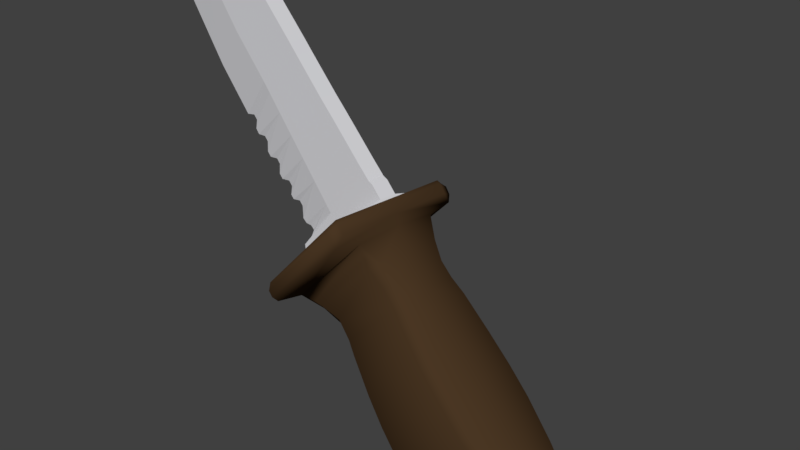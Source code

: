 # Source: knife.blend  (saved by Blender 2.79.0; exported with 4.5.12 LTS)
import bpy
from mathutils import Matrix  # noqa: F401  (used for matrix-valued properties, if any)

bpy.ops.wm.read_factory_settings(use_empty=True)
scene = bpy.context.scene
scene.name = 'Scene'

# ---- collections
col_collection_1 = bpy.data.collections.new('Collection 1'); scene.collection.children.link(col_collection_1)

# ---- materials (node trees are filled in below, after node groups)
mat_handle = bpy.data.materials.new('handle')
mat_handle.alpha_threshold = 0.0
mat_handle.use_transparent_shadow = False
mat_handle.diffuse_color = (0.0678, 0.03727, 0.01681, 1.0)
mat_handle.specular_color = (0.07564, 0.04228, 0.01676)
mat_handle.roughness = 0.5
mat_knife_001 = bpy.data.materials.new('knife.001')
mat_knife_001.alpha_threshold = 0.0
mat_knife_001.use_transparent_shadow = False
mat_knife_001.diffuse_color = (0.7, 0.7, 0.73, 1.0)
mat_knife_001.specular_color = (0.7863, 0.8408, 0.894)
mat_knife_001.roughness = 0.5

# ---- material node trees

# ---- world
world_world = bpy.data.worlds.new('World'); scene.world = world_world
world_world.color = (0.05088, 0.05088, 0.05088)
world_world.use_sun_shadow = False
world_world.sun_shadow_jitter_overblur = 0.0
world_world.cycles.sampling_method = 'MANUAL'

# ---- cameras
cam_camera = bpy.data.cameras.new('Camera')
cam_camera.clip_end = 100.0
cam_camera.lens = 35.0
cam_camera.sensor_width = 32.0
cam_camera.sensor_height = 18.0
cam_camera.ortho_scale = 7.314
cam_camera.dof.focus_distance = 0.0
cam_camera.dof.aperture_fstop = 128.0

# ---- meshes
me_cube_002 = bpy.data.meshes.new('Cube.002')
me_cube_002.from_pydata([(-0.4468, -0.5564, -0.6792), (-0.8962, -0.9412, -0.4265), (0.56, -0.5564, 0.3597), (0.3419, -0.9412, 0.8134), (-0.893, -0.9758, -0.5418), (0.4041, -0.9758, 0.7792), (0.4675, -0.9758, 0.6903), (-0.8279, -0.9758, -0.612), (0.2767, -0.5308, -1.188), (1.162, -0.5308, -0.3177), (2.525, -0.4361, -3.384), (3.335, -0.4361, -2.58), (3.278, -0.5668, -4.399), (4.159, -0.5668, -3.726), (3.715, -0.5062, -4.539), (4.169, -0.5062, -4.157), (-0.06375, -0.4834, -0.8104), (0.805, -0.4834, 0.01191), (0.6189, -0.5516, 0.2361), (-0.3264, -0.5516, -0.6966), (3.696, -0.5005, -3.042), (2.881, -0.5005, -3.752), (2.066, -0.474, -3.03), (3.015, -0.474, -2.148), (1.559, -0.5855, -0.7173), (1.898, -0.5988, -1.035), (2.213, -0.5988, -1.347), (1.152, -0.5988, -2.298), (0.8754, -0.5988, -1.962), (0.6105, -0.5855, -1.608), (-0.7477, -0.9412, -0.6505), (0.4938, -0.9412, 0.5967), (-0.1335, -0.3786, -0.9657), (0.1804, -0.4259, -1.321), (0.7384, -0.4468, 0.3227), (2.311, -0.4981, -1.245), (0.4977, -0.4848, -1.693), (1.975, -0.3691, -3.145), (2.405, -0.3313, -3.5), (3.129, -0.3691, -2.056), (3.814, -0.3956, -2.954), (4.286, -0.4619, -3.636), (2.715, -0.3956, -3.864), (3.765, -0.4013, -4.694), (4.303, -0.4013, -4.209), (3.094, -0.4619, -4.528), (-0.4098, -0.4468, -0.8174), (1.273, -0.4259, -0.2099), (0.9251, -0.3786, 0.126), (3.452, -0.3313, -2.492), (1.654, -0.4848, -0.6135), (1.996, -0.4981, -0.9339), (1.054, -0.4981, -2.4), (0.7646, -0.4981, -2.049), (-1.057, -0.8365, -0.6476), (0.5141, -0.8365, 0.7581), (0.5127, -0.5881, 0.5452), (-0.7055, -0.5881, -0.6859), (-0.9522, -0.8365, -0.7382), (0.436, -0.8365, 0.8685), (4.139, -0.4404, -3.418), (2.971, -0.4404, -4.313), (4.009, -0.5452, -3.504), (3.149, -0.5452, -4.189), (4.317, -0.4169, -3.974), (3.329, -0.4396, -4.64), (4.187, -0.5445, -3.976), (3.48, -0.5445, -4.513), (0.03837, -0.3925, -1.116), (1.086, -0.3925, -0.04518), (0.1441, -0.4973, -1.028), (1.005, -0.4973, -0.1722), (0.4984, -0.4973, -0.6746), (2.735, -0.4336, -1.631), (1.501, -0.4336, -2.779), (2.62, -0.5364, -1.738), (1.62, -0.5364, -2.668), (0.3812, -0.8365, 0.901), (-1.058, -0.8365, -0.5537), (-0.4468, 0.5564, -0.6792), (-0.8962, 0.9412, -0.4265), (0.56, 0.5564, 0.3597), (0.3419, 0.9412, 0.8134), (-0.893, 0.9758, -0.5418), (0.4041, 0.9758, 0.7792), (0.4675, 0.9758, 0.6903), (-0.8279, 0.9758, -0.612), (0.2767, 0.5308, -1.188), (1.162, 0.5308, -0.3177), (2.525, 0.4361, -3.384), (3.335, 0.4361, -2.58), (3.278, 0.5668, -4.399), (4.159, 0.5668, -3.726), (3.715, 0.5062, -4.539), (4.169, 0.5062, -4.157), (-0.06375, 0.4834, -0.8104), (0.805, 0.4834, 0.01191), (0.6189, 0.5516, 0.2361), (-0.3264, 0.5516, -0.6966), (3.696, 0.5005, -3.042), (2.881, 0.5005, -3.752), (2.066, 0.474, -3.03), (3.015, 0.474, -2.148), (1.559, 0.5855, -0.7173), (1.898, 0.5988, -1.035), (2.213, 0.5988, -1.347), (1.152, 0.5988, -2.298), (0.8754, 0.5988, -1.962), (0.6105, 0.5855, -1.608), (-0.7477, 0.9412, -0.6505), (0.4938, 0.9412, 0.5967), (-0.1335, 0.3786, -0.9657), (0.1804, 0.4259, -1.321), (0.7384, 0.4468, 0.3227), (2.311, 0.4981, -1.245), (0.4977, 0.4848, -1.693), (1.975, 0.3691, -3.145), (2.405, 0.3313, -3.5), (3.129, 0.3691, -2.056), (3.814, 0.3956, -2.954), (4.286, 0.4619, -3.636), (2.715, 0.3956, -3.864), (3.765, 0.4013, -4.694), (4.303, 0.4013, -4.209), (3.094, 0.4619, -4.528), (-0.4098, 0.4468, -0.8174), (1.273, 0.4259, -0.2099), (0.9251, 0.3786, 0.126), (3.452, 0.3313, -2.492), (1.654, 0.4848, -0.6135), (1.996, 0.4981, -0.9339), (1.054, 0.4981, -2.4), (0.7646, 0.4981, -2.049), (-0.7524, 0.0, -0.74), (-1.058, 0.0, -0.5537), (0.5567, 0.0, 0.6214), (0.3812, 0.0, 0.901), (0.436, 0.0, 0.8685), (-1.057, 0.0, -0.6476), (-0.9522, 0.0, -0.7382), (0.5141, 0.0, 0.7581), (0.1804, 0.0, -1.321), (1.273, 0.0, -0.2099), (2.405, 0.0, -3.5), (3.452, 0.0, -2.492), (3.094, 0.0, -4.528), (4.286, 0.0, -3.636), (3.765, 0.0, -4.694), (4.303, 0.0, -4.209), (0.9251, 0.0, 0.126), (-0.1335, 0.0, -0.9657), (-0.4098, 0.0, -0.8174), (0.7384, 0.0, 0.3227), (2.715, 0.0, -3.864), (3.814, 0.0, -2.954), (1.975, 0.0, -3.145), (3.129, 0.0, -2.056), (0.4542, 0.0, -1.694), (0.7322, 0.0, -2.065), (1.034, 0.0, -2.431), (1.658, 0.0, -0.5706), (2.014, 0.0, -0.9043), (2.343, 0.0, -1.229), (-1.057, 0.8365, -0.6476), (0.5141, 0.8365, 0.7581), (0.5127, 0.5881, 0.5452), (-0.7055, 0.5881, -0.6859), (-0.9522, 0.8365, -0.7382), (0.436, 0.8365, 0.8685), (4.139, 0.4404, -3.418), (2.971, 0.4404, -4.313), (4.009, 0.5452, -3.504), (3.149, 0.5452, -4.189), (2.971, 0.0, -4.313), (4.139, 0.0, -3.418), (4.317, 0.4169, -3.974), (3.329, 0.4396, -4.64), (4.187, 0.5445, -3.976), (3.48, 0.5445, -4.513), (3.329, 0.0, -4.64), (4.317, 0.0, -3.974), (0.03837, 0.3925, -1.116), (1.086, 0.3925, -0.04518), (0.1441, 0.4973, -1.028), (1.005, 0.4973, -0.1722), (1.086, 0.0, -0.04518), (0.03837, 0.0, -1.116), (0.4984, 0.4973, -0.6746), (2.735, 0.4336, -1.631), (1.501, 0.4336, -2.779), (2.62, 0.5364, -1.738), (1.491, 0.0, -2.795), (2.75, 0.0, -1.623), (1.62, 0.5364, -2.668), (0.3812, 0.8365, 0.901), (-1.058, 0.8365, -0.5537)], [(2, 34), (0, 151), (81, 113), (79, 151)], [(137, 136, 77, 59), (5, 3, 1, 4), (6, 5, 4, 7), (140, 137, 59, 55), (31, 6, 7, 30), (185, 69, 47, 142), (23, 22, 10, 11), (16, 70, 71, 17), (174, 60, 41, 146), (156, 39, 49, 144), (180, 64, 44, 148), (147, 148, 44, 43), (66, 67, 14, 15), (152, 34, 48, 149), (18, 19, 16, 17), (2, 0, 19, 18), (135, 56, 34, 152), (11, 10, 21, 20), (144, 49, 40, 154), (8, 9, 71, 70), (9, 8, 29, 24), (24, 29, 28, 25), (25, 28, 27, 26), (142, 47, 50, 160), (160, 50, 51, 161), (161, 51, 35, 162), (0, 2, 56, 57), (70, 16, 32, 68), (2, 18, 34, 56), (73, 39, 156, 192), (29, 8, 33, 36), (10, 22, 37, 38), (62, 13, 41, 60), (21, 10, 38, 42), (15, 14, 43, 44), (66, 15, 44, 64), (67, 12, 45, 65), (16, 19, 46, 32), (71, 9, 47, 69), (18, 17, 48, 34), (19, 0, 57, 46), (11, 20, 40, 49), (63, 21, 42, 61), (140, 55, 31, 135), (23, 11, 49, 39), (9, 24, 50, 47), (24, 25, 51, 50), (25, 26, 35, 51), (56, 135, 31), (27, 28, 53, 52), (28, 29, 36, 53), (53, 158, 159, 52), (36, 157, 158, 53), (33, 141, 157, 36), (75, 23, 39, 73), (38, 143, 153, 42), (57, 133, 151, 46), (46, 151, 150, 32), (65, 179, 147, 43), (61, 173, 145, 45), (37, 155, 143, 38), (68, 186, 141, 33), (58, 54, 138, 139), (54, 78, 134, 138), (4, 1, 78, 54), (31, 30, 57, 56), (1, 3, 77, 78), (7, 4, 54, 58), (3, 5, 59, 77), (5, 6, 55, 59), (42, 153, 173, 61), (12, 63, 61, 45), (20, 62, 60, 40), (20, 21, 63, 62), (154, 40, 60, 174), (45, 145, 179, 65), (14, 67, 65, 43), (13, 66, 64, 41), (146, 41, 64, 180), (32, 150, 186, 68), (17, 71, 69, 48), (8, 70, 68, 33), (149, 48, 69, 185), (7, 58, 30), (133, 57, 30), (139, 133, 30, 58), (6, 31, 55), (74, 191, 155, 37), (74, 37, 22, 76), (75, 26, 27, 76), (62, 63, 12, 13), (67, 66, 13, 12), (23, 75, 76, 22), (52, 74, 76, 27), (52, 159, 191, 74), (26, 75, 73, 35), (35, 73, 192, 162), (137, 168, 194, 136), (84, 83, 80, 82), (85, 86, 83, 84), (140, 164, 168, 137), (110, 109, 86, 85), (185, 142, 126, 182), (102, 90, 89, 101), (95, 96, 184, 183), (174, 146, 120, 169), (156, 144, 128, 118), (180, 148, 123, 175), (147, 122, 123, 148), (177, 94, 93, 178), (152, 149, 127, 113), (97, 96, 95, 98), (81, 97, 98, 79), (135, 152, 113, 165), (90, 99, 100, 89), (144, 154, 119, 128), (87, 183, 184, 88), (88, 103, 108, 87), (103, 104, 107, 108), (104, 105, 106, 107), (142, 160, 129, 126), (160, 161, 130, 129), (161, 162, 114, 130), (79, 166, 165, 81), (183, 181, 111, 95), (81, 165, 113, 97), (188, 192, 156, 118), (108, 115, 112, 87), (89, 117, 116, 101), (171, 169, 120, 92), (100, 121, 117, 89), (94, 123, 122, 93), (177, 175, 123, 94), (178, 176, 124, 91), (95, 111, 125, 98), (184, 182, 126, 88), (97, 113, 127, 96), (98, 125, 166, 79), (90, 128, 119, 99), (172, 170, 121, 100), (140, 135, 110, 164), (102, 118, 128, 90), (88, 126, 129, 103), (103, 129, 130, 104), (104, 130, 114, 105), (165, 110, 135), (106, 131, 132, 107), (107, 132, 115, 108), (132, 131, 159, 158), (115, 132, 158, 157), (112, 115, 157, 141), (190, 188, 118, 102), (117, 121, 153, 143), (166, 125, 151, 133), (125, 111, 150, 151), (176, 122, 147, 179), (170, 124, 145, 173), (116, 117, 143, 155), (181, 112, 141, 186), (167, 139, 138, 163), (163, 138, 134, 195), (83, 163, 195, 80), (110, 165, 166, 109), (80, 195, 194, 82), (86, 167, 163, 83), (82, 194, 168, 84), (84, 168, 164, 85), (121, 170, 173, 153), (91, 124, 170, 172), (99, 119, 169, 171), (99, 171, 172, 100), (154, 174, 169, 119), (124, 176, 179, 145), (93, 122, 176, 178), (92, 120, 175, 177), (146, 180, 175, 120), (111, 181, 186, 150), (96, 127, 182, 184), (87, 112, 181, 183), (149, 185, 182, 127), (86, 109, 167), (133, 109, 166), (139, 167, 109, 133), (85, 164, 110), (189, 116, 155, 191), (189, 193, 101, 116), (190, 193, 106, 105), (171, 92, 91, 172), (178, 91, 92, 177), (102, 101, 193, 190), (131, 106, 193, 189), (131, 189, 191, 159), (105, 114, 188, 190), (114, 162, 192, 188), (78, 77, 194, 195, 134)])
me_cube_002.polygons.foreach_set('use_smooth', [True] * 195)
me_cube_002.materials.append(mat_handle)
me_cube_002.materials.append(mat_knife_001)
me_cube_002.use_remesh_preserve_volume = False
me_cube_002.use_remesh_preserve_attributes = False
me_cube_002.use_mirror_vertex_groups = False
me_cube_002.update()
me_cube = bpy.data.meshes.new('Cube')
me_cube.from_pydata([(-1.086, -0.1215, -0.5269), (0.3609, -0.1215, 0.9283), (0.3812, -0.2632, 0.901), (-1.058, -0.2632, -0.5537), (-1.192, -0.1215, -0.4078), (0.219, -0.1215, 1.075), (-1.203, -0.1215, -0.277), (0.1501, -0.1215, 1.104), (-2.513, -0.02085, 1.26), (-1.305, -0.1215, 2.532), (-3.06, -0.02085, 1.847), (-1.862, -0.1215, 3.08), (-4.181, -0.02255, 3.743), (-3.379, -0.1215, 4.146), (-4.305, -0.02868, 4.435), (-4.281, -0.03272, 4.761), (0.1077, -0.1215, 1.146), (-1.174, -0.02085, -0.1735), (-3.723, -0.02085, 2.729), (-2.624, -0.1215, 3.613), (-1.922, -0.1215, 1.882), (-0.6083, -0.1215, 0.4088), (-3.107, -0.1215, 3.225), (-2.474, -0.1215, 2.45), (-2.363, -0.02085, 1.286), (-2.305, -0.02085, 1.224), (-2.337, -0.02085, 1.088), (-2.283, -0.02085, 1.019), (-2.138, -0.02085, 1.029), (-2.079, -0.02085, 0.967), (-2.091, -0.02085, 0.8137), (-2.033, -0.02085, 0.7514), (-1.882, -0.02085, 0.7692), (-1.824, -0.02085, 0.7069), (-1.841, -0.02085, 0.5548), (-1.783, -0.02085, 0.4925), (-1.627, -0.02085, 0.5151), (-1.569, -0.02085, 0.4528), (-1.598, -0.02085, 0.3125), (-1.547, -0.02085, 0.2607), (-1.407, -0.02085, 0.2877), (-1.349, -0.02085, 0.2254), (-1.347, -0.02085, 0.04016), (-1.279, -0.02085, -0.01166), (-1.177, -0.02085, -0.01045), (-1.119, -0.02085, -0.05878), (-0.6939, -0.1215, 0.5049), (-0.9225, -0.1215, 0.761), (-1.151, -0.1215, 1.017), (-1.38, -0.1215, 1.273), (-1.608, -0.1215, 1.529), (-1.808, -0.1215, 1.754), (-1.169, -0.1215, 2.393), (-0.978, -0.1215, 2.202), (-0.7175, -0.1215, 1.942), (-0.499, -0.1215, 1.735), (-0.2622, -0.1215, 1.504), (-0.03531, -0.1215, 1.281), (-1.058, 0.0, -0.5537), (0.3812, 0.0, 0.901), (-1.086, 0.1215, -0.5269), (0.3609, 0.1215, 0.9283), (0.3812, 0.2632, 0.901), (0.3609, 0.0, 0.9283), (-1.058, 0.2632, -0.5537), (-1.086, 0.0, -0.5269), (-1.192, 0.1215, -0.4078), (0.219, 0.1215, 1.075), (0.219, 0.0, 1.075), (-1.192, 0.0, -0.4078), (-1.203, 0.1215, -0.277), (0.1501, 0.1215, 1.104), (0.1501, 0.0, 1.104), (-1.203, 0.0, -0.277), (-2.513, 0.02085, 1.26), (-1.305, 0.1215, 2.532), (-1.305, 0.0, 2.532), (-2.513, 0.0, 1.26), (-3.06, 0.02085, 1.847), (-1.862, 0.1215, 3.08), (-1.862, 0.0, 3.08), (-3.06, 0.0, 1.847), (-4.181, 0.02255, 3.743), (-3.379, 0.1215, 4.146), (-3.379, 0.0, 4.146), (-4.181, 0.0, 3.743), (-4.305, 0.02868, 4.435), (-4.281, 0.03272, 4.761), (-4.281, 0.0, 4.761), (-4.308, 0.0, 4.438), (0.1077, 0.1215, 1.146), (-1.174, 0.02085, -0.1735), (-1.174, 0.0, -0.1735), (0.1077, 0.0, 1.146), (-3.723, 0.02085, 2.729), (-3.723, 0.0, 2.729), (-2.624, 0.0, 3.613), (-2.624, 0.1215, 3.613), (-1.922, 0.1215, 1.882), (-0.6083, 0.1215, 0.4088), (-3.107, 0.1215, 3.225), (-2.474, 0.1215, 2.45), (-1.119, 0.0, -0.05878), (-1.177, 0.0, -0.01045), (-1.279, 0.0, -0.01166), (-1.347, 0.0, 0.04016), (-1.349, 0.0, 0.2254), (-1.407, 0.0, 0.2877), (-1.547, 0.0, 0.2607), (-1.598, 0.0, 0.3125), (-1.569, 0.0, 0.4528), (-1.627, 0.0, 0.5151), (-1.783, 0.0, 0.4925), (-1.841, 0.0, 0.5548), (-1.824, 0.0, 0.7069), (-1.882, 0.0, 0.7692), (-2.033, 0.0, 0.7514), (-2.091, 0.0, 0.8137), (-2.079, 0.0, 0.967), (-2.138, 0.0, 1.029), (-2.283, 0.0, 1.019), (-2.337, 0.0, 1.088), (-2.305, 0.0, 1.224), (-2.363, 0.0, 1.286), (-2.363, 0.02085, 1.286), (-2.305, 0.02085, 1.224), (-2.337, 0.02085, 1.088), (-2.283, 0.02085, 1.019), (-2.138, 0.02085, 1.029), (-2.079, 0.02085, 0.967), (-2.091, 0.02085, 0.8137), (-2.033, 0.02085, 0.7514), (-1.882, 0.02085, 0.7692), (-1.824, 0.02085, 0.7069), (-1.841, 0.02085, 0.5548), (-1.783, 0.02085, 0.4925), (-1.627, 0.02085, 0.5151), (-1.569, 0.02085, 0.4528), (-1.598, 0.02085, 0.3125), (-1.547, 0.02085, 0.2607), (-1.407, 0.02085, 0.2877), (-1.349, 0.02085, 0.2254), (-1.347, 0.02085, 0.04016), (-1.279, 0.02085, -0.01166), (-1.177, 0.02085, -0.01045), (-1.119, 0.02085, -0.05878), (-0.6939, 0.1215, 0.5049), (-0.9225, 0.1215, 0.761), (-1.151, 0.1215, 1.017), (-1.38, 0.1215, 1.273), (-1.608, 0.1215, 1.529), (-1.808, 0.1215, 1.754), (-1.169, 0.1215, 2.393), (-0.978, 0.1215, 2.202), (-0.7175, 0.1215, 1.942), (-0.499, 0.1215, 1.735), (-0.2622, 0.1215, 1.504), (-0.03531, 0.1215, 1.281), (-1.169, 0.0, 2.393), (-0.978, 0.0, 2.202), (-0.7175, 0.0, 1.942), (-0.499, 0.0, 1.735), (-0.2622, 0.0, 1.504), (-0.03531, 0.0, 1.281)], [], [(63, 1, 2, 59), (1, 0, 3, 2), (0, 65, 58, 3), (69, 4, 6, 73), (65, 0, 4, 69), (1, 63, 68, 5), (0, 1, 5, 4), (24, 51, 20, 8), (5, 68, 72, 7), (4, 5, 7, 6), (8, 20, 23, 10), (123, 24, 8, 77), (95, 18, 12, 85), (77, 8, 10, 81), (9, 76, 80, 11), (15, 14, 13), (19, 96, 84, 13), (18, 22, 13, 12), (88, 89, 14, 15), (85, 12, 14, 89), (13, 84, 88, 15), (7, 72, 93, 16), (73, 6, 17, 92), (6, 21, 17), (10, 23, 22, 18), (11, 80, 96, 19), (81, 10, 18, 95), (22, 23, 11, 19), (21, 6, 7, 16), (13, 22, 19), (23, 20, 9, 11), (92, 17, 45, 102), (102, 45, 44, 103), (103, 44, 43, 104), (104, 43, 42, 105), (105, 42, 41, 106), (106, 41, 40, 107), (107, 40, 39, 108), (108, 39, 38, 109), (109, 38, 37, 110), (110, 37, 36, 111), (111, 36, 35, 112), (112, 35, 34, 113), (113, 34, 33, 114), (114, 33, 32, 115), (115, 32, 31, 116), (116, 31, 30, 117), (117, 30, 29, 118), (118, 29, 28, 119), (119, 28, 27, 120), (120, 27, 26, 121), (121, 26, 25, 122), (122, 25, 24, 123), (57, 16, 93, 163), (17, 21, 46, 45), (45, 46, 44), (44, 46, 43), (43, 46, 47, 42), (42, 47, 41), (41, 47, 40), (40, 47, 39), (39, 47, 48, 38), (38, 48, 37), (37, 48, 36), (36, 48, 35), (35, 48, 49, 34), (34, 49, 33), (33, 49, 32), (32, 49, 31), (31, 49, 50, 30), (30, 50, 29), (29, 50, 28), (28, 50, 27), (27, 50, 51, 26), (26, 51, 25), (25, 51, 24), (9, 52, 158, 76), (52, 53, 159, 158), (53, 54, 160, 159), (54, 55, 161, 160), (55, 56, 162, 161), (56, 57, 163, 162), (9, 20, 51, 52), (50, 53, 52, 51), (49, 54, 53, 50), (48, 55, 54, 49), (47, 56, 55, 48), (46, 57, 56, 47), (16, 57, 46, 21), (13, 14, 12), (63, 59, 62, 61), (61, 62, 64, 60), (60, 64, 58, 65), (69, 73, 70, 66), (65, 69, 66, 60), (61, 67, 68, 63), (60, 66, 67, 61), (124, 74, 98, 151), (67, 71, 72, 68), (66, 70, 71, 67), (74, 78, 101, 98), (123, 77, 74, 124), (95, 85, 82, 94), (77, 81, 78, 74), (75, 79, 80, 76), (87, 83, 86), (97, 83, 84, 96), (94, 82, 83, 100), (88, 87, 86, 89), (85, 89, 86, 82), (83, 87, 88, 84), (71, 90, 93, 72), (73, 92, 91, 70), (70, 91, 99), (78, 94, 100, 101), (79, 97, 96, 80), (81, 95, 94, 78), (100, 97, 79, 101), (99, 90, 71, 70), (83, 97, 100), (101, 79, 75, 98), (92, 102, 145, 91), (102, 103, 144, 145), (103, 104, 143, 144), (104, 105, 142, 143), (105, 106, 141, 142), (106, 107, 140, 141), (107, 108, 139, 140), (108, 109, 138, 139), (109, 110, 137, 138), (110, 111, 136, 137), (111, 112, 135, 136), (112, 113, 134, 135), (113, 114, 133, 134), (114, 115, 132, 133), (115, 116, 131, 132), (116, 117, 130, 131), (117, 118, 129, 130), (118, 119, 128, 129), (119, 120, 127, 128), (120, 121, 126, 127), (121, 122, 125, 126), (122, 123, 124, 125), (157, 163, 93, 90), (91, 145, 146, 99), (145, 144, 146), (144, 143, 146), (143, 142, 147, 146), (142, 141, 147), (141, 140, 147), (140, 139, 147), (139, 138, 148, 147), (138, 137, 148), (137, 136, 148), (136, 135, 148), (135, 134, 149, 148), (134, 133, 149), (133, 132, 149), (132, 131, 149), (131, 130, 150, 149), (130, 129, 150), (129, 128, 150), (128, 127, 150), (127, 126, 151, 150), (126, 125, 151), (125, 124, 151), (75, 76, 158, 152), (152, 158, 159, 153), (153, 159, 160, 154), (154, 160, 161, 155), (155, 161, 162, 156), (156, 162, 163, 157), (75, 152, 151, 98), (150, 151, 152, 153), (149, 150, 153, 154), (148, 149, 154, 155), (147, 148, 155, 156), (146, 147, 156, 157), (90, 99, 146, 157), (83, 82, 86)])
me_cube.polygons.foreach_set('material_index', [1, 1, 1, 1, 1, 1, 1, 1, 1, 1, 1, 1, 1, 1, 1, 1, 1, 1, 1, 1, 1, 1, 1, 1, 1, 1, 1, 1, 1, 1, 1, 1, 1, 1, 1, 1, 1, 1, 1, 1, 1, 1, 1, 1, 1, 1, 1, 1, 1, 1, 1, 1, 1, 1, 1, 1, 1, 1, 1, 1, 1, 1, 1, 1, 1, 1, 1, 1, 1, 1, 1, 1, 1, 1, 1, 1, 1, 1, 1, 1, 1, 1, 1, 1, 1, 1, 1, 1, 1, 1, 1, 1, 1, 1, 1, 1, 1, 1, 1, 1, 1, 1, 1, 1, 1, 1, 1, 1, 1, 1, 1, 1, 1, 1, 1, 1, 1, 1, 1, 1, 1, 1, 1, 1, 1, 1, 1, 1, 1, 1, 1, 1, 1, 1, 1, 1, 1, 1, 1, 1, 1, 1, 1, 1, 1, 1, 1, 1, 1, 1, 1, 1, 1, 1, 1, 1, 1, 1, 1, 1, 1, 1, 1, 1, 1, 1, 1, 1, 1, 1, 1, 1, 1, 1, 1, 1, 1, 1, 1, 1])
me_cube.materials.append(mat_handle)
me_cube.materials.append(mat_knife_001)
me_cube.use_remesh_preserve_volume = False
me_cube.use_remesh_preserve_attributes = False
me_cube.use_mirror_vertex_groups = False
me_cube.update()

# ---- objects
ob_handle = bpy.data.objects.new('handle', me_cube_002)
ob_camera = bpy.data.objects.new('Camera', cam_camera)
ob_knife = bpy.data.objects.new('knife', me_cube)

# ---- transforms, parenting, visibility, modifiers, constraints
ob_handle.location = (0.0, 0.0, 0.0)
ob_handle.lineart.crease_threshold = 0.0
ob_camera.location = (7.481, -6.508, 5.344)
ob_camera.rotation_euler = (1.109, 0.0, 0.8149)
ob_camera.lock_rotations_4d = False
ob_camera.empty_display_type = 'ARROWS'
ob_camera.color = (0.0, 0.0, 0.0, 0.0)
ob_camera.display_type = 'WIRE'
ob_camera.lineart.crease_threshold = 0.0
ob_knife.location = (0.0, 0.0, 0.0)
ob_knife.lineart.crease_threshold = 0.0

# ---- collection membership
col_collection_1.objects.link(ob_handle)
col_collection_1.objects.link(ob_camera)
col_collection_1.objects.link(ob_knife)

# ---- scene / render settings (as saved in the file)
scene.camera = ob_camera
scene.frame_start = 1; scene.frame_end = 250; scene.frame_set(1)
scene.render.engine = 'BLENDER_EEVEE_NEXT'
scene.render.resolution_percentage = 50
scene.render.dither_intensity = 0.0
scene.cycles.use_denoising = False
scene.cycles.samples = 128
scene.cycles.sampling_pattern = 'TABULATED_SOBOL'
scene.cycles.use_adaptive_sampling = False
scene.cycles.use_light_tree = False
scene.cycles.blur_glossy = 0.0
scene.cycles.sample_clamp_indirect = 0.0
scene.view_settings.view_transform = 'Standard'
bpy.context.view_layer.update()

# ---- added for rendering (the .blend has no usable light): sun
light_auto_sun = bpy.data.lights.new('AutoSun', 'SUN')
light_auto_sun.energy = 3.0
light_auto_sun.angle = 0.0523599
ob_auto_sun = bpy.data.objects.new('AutoSun', light_auto_sun)
scene.collection.objects.link(ob_auto_sun)
ob_auto_sun.rotation_euler = (0.872665, 0.174533, 0.523599)
bpy.context.view_layer.update()
